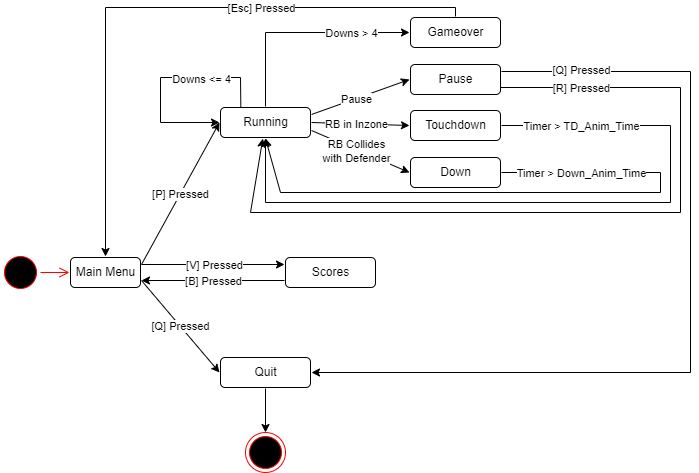

The diagram above was exported from draw.io. Its source (the exported page's mxGraphModel, read from the mxfile embedded in the PNG):
<mxGraphModel dx="1422" dy="743" grid="1" gridSize="10" guides="1" tooltips="1" connect="1" arrows="1" fold="1" page="1" pageScale="1" pageWidth="850" pageHeight="1100" math="0" shadow="0">
  <root>
    <mxCell id="0" />
    <mxCell id="1" parent="0" />
    <mxCell id="d_bacdQzeB7zI23g3dIl-1" value="" style="ellipse;html=1;shape=startState;fillColor=#000000;strokeColor=#ff0000;" parent="1" vertex="1">
      <mxGeometry x="30" y="315" width="40" height="40" as="geometry" />
    </mxCell>
    <mxCell id="d_bacdQzeB7zI23g3dIl-2" value="" style="edgeStyle=orthogonalEdgeStyle;html=1;verticalAlign=bottom;endArrow=open;endSize=8;strokeColor=#ff0000;rounded=0;exitX=1;exitY=0.5;exitDx=0;exitDy=0;entryX=0;entryY=0.5;entryDx=0;entryDy=0;" parent="1" source="d_bacdQzeB7zI23g3dIl-1" target="d_bacdQzeB7zI23g3dIl-4" edge="1">
      <mxGeometry relative="1" as="geometry">
        <mxPoint x="365" y="220" as="targetPoint" />
        <mxPoint x="345" y="180" as="sourcePoint" />
        <Array as="points">
          <mxPoint x="70" y="335" />
          <mxPoint x="70" y="335" />
        </Array>
      </mxGeometry>
    </mxCell>
    <mxCell id="d_bacdQzeB7zI23g3dIl-4" value="Main Menu" style="html=1;perimeterSpacing=1;rounded=1;" parent="1" vertex="1">
      <mxGeometry x="100" y="320" width="70" height="30" as="geometry" />
    </mxCell>
    <mxCell id="d_bacdQzeB7zI23g3dIl-5" value="Running" style="html=1;perimeterSpacing=1;rounded=1;" parent="1" vertex="1">
      <mxGeometry x="250" y="170" width="90" height="30" as="geometry" />
    </mxCell>
    <mxCell id="d_bacdQzeB7zI23g3dIl-6" value="Scores" style="html=1;perimeterSpacing=1;rounded=1;" parent="1" vertex="1">
      <mxGeometry x="315" y="320" width="90" height="30" as="geometry" />
    </mxCell>
    <mxCell id="d_bacdQzeB7zI23g3dIl-7" value="Quit" style="html=1;perimeterSpacing=1;rounded=1;" parent="1" vertex="1">
      <mxGeometry x="250" y="420" width="90" height="30" as="geometry" />
    </mxCell>
    <mxCell id="d_bacdQzeB7zI23g3dIl-8" value="Touchdown" style="html=1;perimeterSpacing=1;rounded=1;" parent="1" vertex="1">
      <mxGeometry x="440" y="173" width="90" height="30" as="geometry" />
    </mxCell>
    <mxCell id="d_bacdQzeB7zI23g3dIl-9" value="Pause" style="html=1;perimeterSpacing=1;rounded=1;" parent="1" vertex="1">
      <mxGeometry x="440" y="127" width="90" height="30" as="geometry" />
    </mxCell>
    <mxCell id="d_bacdQzeB7zI23g3dIl-10" value="Down" style="html=1;perimeterSpacing=1;rounded=1;" parent="1" vertex="1">
      <mxGeometry x="440" y="220" width="90" height="30" as="geometry" />
    </mxCell>
    <mxCell id="d_bacdQzeB7zI23g3dIl-11" value="Gameover" style="html=1;perimeterSpacing=1;rounded=1;" parent="1" vertex="1">
      <mxGeometry x="440" y="80" width="90" height="30" as="geometry" />
    </mxCell>
    <mxCell id="d_bacdQzeB7zI23g3dIl-12" value="" style="endArrow=classic;html=1;rounded=0;exitX=1;exitY=0.25;exitDx=0;exitDy=0;entryX=0;entryY=0.5;entryDx=0;entryDy=0;" parent="1" source="d_bacdQzeB7zI23g3dIl-4" target="d_bacdQzeB7zI23g3dIl-5" edge="1">
      <mxGeometry width="50" height="50" relative="1" as="geometry">
        <mxPoint x="170" y="245" as="sourcePoint" />
        <mxPoint x="220" y="195" as="targetPoint" />
        <Array as="points" />
      </mxGeometry>
    </mxCell>
    <mxCell id="d_bacdQzeB7zI23g3dIl-36" value="[P] Pressed" style="edgeLabel;html=1;align=center;verticalAlign=middle;resizable=0;points=[];" parent="d_bacdQzeB7zI23g3dIl-12" connectable="0" vertex="1">
      <mxGeometry relative="1" as="geometry">
        <mxPoint as="offset" />
      </mxGeometry>
    </mxCell>
    <mxCell id="d_bacdQzeB7zI23g3dIl-13" value="" style="ellipse;html=1;shape=endState;fillColor=#000000;strokeColor=#ff0000;rounded=1;" parent="1" vertex="1">
      <mxGeometry x="275" y="495" width="40" height="40" as="geometry" />
    </mxCell>
    <mxCell id="d_bacdQzeB7zI23g3dIl-14" value="" style="endArrow=classic;html=1;rounded=0;entryX=0.5;entryY=0;entryDx=0;entryDy=0;exitX=0.5;exitY=1;exitDx=0;exitDy=0;" parent="1" source="d_bacdQzeB7zI23g3dIl-7" target="d_bacdQzeB7zI23g3dIl-13" edge="1">
      <mxGeometry width="50" height="50" relative="1" as="geometry">
        <mxPoint x="220" y="575" as="sourcePoint" />
        <mxPoint x="270" y="525" as="targetPoint" />
      </mxGeometry>
    </mxCell>
    <mxCell id="d_bacdQzeB7zI23g3dIl-15" value="" style="endArrow=classic;html=1;rounded=0;entryX=0;entryY=0.25;entryDx=0;entryDy=0;exitX=1;exitY=0.25;exitDx=0;exitDy=0;" parent="1" source="d_bacdQzeB7zI23g3dIl-4" target="d_bacdQzeB7zI23g3dIl-6" edge="1">
      <mxGeometry width="50" height="50" relative="1" as="geometry">
        <mxPoint x="160" y="485" as="sourcePoint" />
        <mxPoint x="210" y="435" as="targetPoint" />
      </mxGeometry>
    </mxCell>
    <mxCell id="d_bacdQzeB7zI23g3dIl-35" value="[V] Pressed" style="edgeLabel;html=1;align=center;verticalAlign=middle;resizable=0;points=[];" parent="d_bacdQzeB7zI23g3dIl-15" connectable="0" vertex="1">
      <mxGeometry relative="1" as="geometry">
        <mxPoint as="offset" />
      </mxGeometry>
    </mxCell>
    <mxCell id="d_bacdQzeB7zI23g3dIl-16" value="" style="endArrow=classic;html=1;rounded=0;entryX=0;entryY=0.5;entryDx=0;entryDy=0;exitX=1;exitY=0.75;exitDx=0;exitDy=0;" parent="1" source="d_bacdQzeB7zI23g3dIl-4" target="d_bacdQzeB7zI23g3dIl-7" edge="1">
      <mxGeometry width="50" height="50" relative="1" as="geometry">
        <mxPoint x="181" y="309.9999999999999" as="sourcePoint" />
        <mxPoint x="249" y="289.9999999999999" as="targetPoint" />
      </mxGeometry>
    </mxCell>
    <mxCell id="d_bacdQzeB7zI23g3dIl-37" value="[Q] Pressed" style="edgeLabel;html=1;align=center;verticalAlign=middle;resizable=0;points=[];" parent="d_bacdQzeB7zI23g3dIl-16" connectable="0" vertex="1">
      <mxGeometry relative="1" as="geometry">
        <mxPoint as="offset" />
      </mxGeometry>
    </mxCell>
    <mxCell id="d_bacdQzeB7zI23g3dIl-17" value="" style="endArrow=classic;html=1;rounded=0;entryX=0;entryY=0.5;entryDx=0;entryDy=0;exitX=1;exitY=0.25;exitDx=0;exitDy=0;" parent="1" source="d_bacdQzeB7zI23g3dIl-5" target="d_bacdQzeB7zI23g3dIl-9" edge="1">
      <mxGeometry width="50" height="50" relative="1" as="geometry">
        <mxPoint x="341" y="155" as="sourcePoint" />
        <mxPoint x="380" y="215" as="targetPoint" />
      </mxGeometry>
    </mxCell>
    <mxCell id="d_bacdQzeB7zI23g3dIl-30" value="Pause" style="edgeLabel;html=1;align=center;verticalAlign=middle;resizable=0;points=[];" parent="d_bacdQzeB7zI23g3dIl-17" connectable="0" vertex="1">
      <mxGeometry x="-0.1053" relative="1" as="geometry">
        <mxPoint as="offset" />
      </mxGeometry>
    </mxCell>
    <mxCell id="d_bacdQzeB7zI23g3dIl-18" value="" style="endArrow=classic;html=1;rounded=0;exitX=1;exitY=0.5;exitDx=0;exitDy=0;entryX=0;entryY=0.5;entryDx=0;entryDy=0;" parent="1" source="d_bacdQzeB7zI23g3dIl-5" target="d_bacdQzeB7zI23g3dIl-8" edge="1">
      <mxGeometry width="50" height="50" relative="1" as="geometry">
        <mxPoint x="341" y="185" as="sourcePoint" />
        <mxPoint x="390" y="225" as="targetPoint" />
      </mxGeometry>
    </mxCell>
    <mxCell id="d_bacdQzeB7zI23g3dIl-31" value="RB in Inzone" style="edgeLabel;html=1;align=center;verticalAlign=middle;resizable=0;points=[];" parent="d_bacdQzeB7zI23g3dIl-18" connectable="0" vertex="1">
      <mxGeometry x="-0.07" relative="1" as="geometry">
        <mxPoint x="-1" as="offset" />
      </mxGeometry>
    </mxCell>
    <mxCell id="d_bacdQzeB7zI23g3dIl-19" value="" style="endArrow=classic;html=1;rounded=0;exitX=1;exitY=0.5;exitDx=0;exitDy=0;entryX=0.5;entryY=1;entryDx=0;entryDy=0;" parent="1" source="d_bacdQzeB7zI23g3dIl-8" target="d_bacdQzeB7zI23g3dIl-5" edge="1">
      <mxGeometry width="50" height="50" relative="1" as="geometry">
        <mxPoint x="360" y="295" as="sourcePoint" />
        <mxPoint x="295" y="185" as="targetPoint" />
        <Array as="points">
          <mxPoint x="700" y="188" />
          <mxPoint x="700" y="265" />
          <mxPoint x="295" y="265" />
        </Array>
      </mxGeometry>
    </mxCell>
    <mxCell id="d_bacdQzeB7zI23g3dIl-21" value="Timer &amp;gt; TD_Anim_Time" style="edgeLabel;html=1;align=center;verticalAlign=middle;resizable=0;points=[];" parent="d_bacdQzeB7zI23g3dIl-19" connectable="0" vertex="1">
      <mxGeometry relative="1" as="geometry">
        <mxPoint x="22" y="-77" as="offset" />
      </mxGeometry>
    </mxCell>
    <mxCell id="d_bacdQzeB7zI23g3dIl-20" value="" style="endArrow=classic;html=1;rounded=0;exitX=1;exitY=0.5;exitDx=0;exitDy=0;entryX=0.5;entryY=1;entryDx=0;entryDy=0;" parent="1" source="d_bacdQzeB7zI23g3dIl-10" target="d_bacdQzeB7zI23g3dIl-5" edge="1">
      <mxGeometry width="50" height="50" relative="1" as="geometry">
        <mxPoint x="541" y="195" as="sourcePoint" />
        <mxPoint x="295" y="201" as="targetPoint" />
        <Array as="points">
          <mxPoint x="690" y="235" />
          <mxPoint x="690" y="255" />
          <mxPoint x="310" y="255" />
        </Array>
      </mxGeometry>
    </mxCell>
    <mxCell id="d_bacdQzeB7zI23g3dIl-29" value="Timer &amp;gt; Down_Anim_Time" style="edgeLabel;html=1;align=center;verticalAlign=middle;resizable=0;points=[];" parent="d_bacdQzeB7zI23g3dIl-20" connectable="0" vertex="1">
      <mxGeometry relative="1" as="geometry">
        <mxPoint x="49" y="-20" as="offset" />
      </mxGeometry>
    </mxCell>
    <mxCell id="d_bacdQzeB7zI23g3dIl-22" value="" style="endArrow=classic;html=1;rounded=0;exitX=0.989;exitY=0.75;exitDx=0;exitDy=0;exitPerimeter=0;" parent="1" source="d_bacdQzeB7zI23g3dIl-9" target="d_bacdQzeB7zI23g3dIl-5" edge="1">
      <mxGeometry width="50" height="50" relative="1" as="geometry">
        <mxPoint x="541" y="195" as="sourcePoint" />
        <mxPoint x="295" y="201" as="targetPoint" />
        <Array as="points">
          <mxPoint x="710" y="150" />
          <mxPoint x="710" y="275" />
          <mxPoint x="280" y="275" />
        </Array>
      </mxGeometry>
    </mxCell>
    <mxCell id="d_bacdQzeB7zI23g3dIl-23" value="[R] Pressed" style="edgeLabel;html=1;align=center;verticalAlign=middle;resizable=0;points=[];" parent="d_bacdQzeB7zI23g3dIl-22" connectable="0" vertex="1">
      <mxGeometry relative="1" as="geometry">
        <mxPoint y="-125" as="offset" />
      </mxGeometry>
    </mxCell>
    <mxCell id="d_bacdQzeB7zI23g3dIl-24" value="" style="endArrow=classic;html=1;rounded=0;entryX=0;entryY=0.5;entryDx=0;entryDy=0;exitX=1;exitY=0.75;exitDx=0;exitDy=0;" parent="1" source="d_bacdQzeB7zI23g3dIl-5" target="d_bacdQzeB7zI23g3dIl-10" edge="1">
      <mxGeometry width="50" height="50" relative="1" as="geometry">
        <mxPoint x="340" y="175" as="sourcePoint" />
        <mxPoint x="449" y="195" as="targetPoint" />
      </mxGeometry>
    </mxCell>
    <mxCell id="d_bacdQzeB7zI23g3dIl-32" value="RB Collides&lt;br&gt;with Defender" style="edgeLabel;html=1;align=center;verticalAlign=middle;resizable=0;points=[];" parent="d_bacdQzeB7zI23g3dIl-24" connectable="0" vertex="1">
      <mxGeometry relative="1" as="geometry">
        <mxPoint x="-4" as="offset" />
      </mxGeometry>
    </mxCell>
    <mxCell id="d_bacdQzeB7zI23g3dIl-25" value="" style="endArrow=classic;html=1;rounded=0;entryX=0;entryY=0.5;entryDx=0;entryDy=0;exitX=0.5;exitY=0;exitDx=0;exitDy=0;" parent="1" source="d_bacdQzeB7zI23g3dIl-5" target="d_bacdQzeB7zI23g3dIl-11" edge="1">
      <mxGeometry width="50" height="50" relative="1" as="geometry">
        <mxPoint x="351" y="186.99999999999994" as="sourcePoint" />
        <mxPoint x="449.0000000000002" y="160" as="targetPoint" />
        <Array as="points">
          <mxPoint x="295" y="95" />
        </Array>
      </mxGeometry>
    </mxCell>
    <mxCell id="d_bacdQzeB7zI23g3dIl-38" value="Downs &amp;gt; 4" style="edgeLabel;html=1;align=center;verticalAlign=middle;resizable=0;points=[];" parent="d_bacdQzeB7zI23g3dIl-25" connectable="0" vertex="1">
      <mxGeometry relative="1" as="geometry">
        <mxPoint x="50" as="offset" />
      </mxGeometry>
    </mxCell>
    <mxCell id="d_bacdQzeB7zI23g3dIl-26" value="" style="endArrow=classic;html=1;rounded=0;entryX=0.5;entryY=0;entryDx=0;entryDy=0;exitX=0.5;exitY=0;exitDx=0;exitDy=0;" parent="1" source="d_bacdQzeB7zI23g3dIl-11" target="d_bacdQzeB7zI23g3dIl-4" edge="1">
      <mxGeometry width="50" height="50" relative="1" as="geometry">
        <mxPoint x="305" y="179" as="sourcePoint" />
        <mxPoint x="449" y="125" as="targetPoint" />
        <Array as="points">
          <mxPoint x="485" y="70" />
          <mxPoint x="135" y="70" />
        </Array>
      </mxGeometry>
    </mxCell>
    <mxCell id="d_bacdQzeB7zI23g3dIl-43" value="[Esc] Pressed" style="edgeLabel;html=1;align=center;verticalAlign=middle;resizable=0;points=[];" parent="d_bacdQzeB7zI23g3dIl-26" connectable="0" vertex="1">
      <mxGeometry relative="1" as="geometry">
        <mxPoint x="100" as="offset" />
      </mxGeometry>
    </mxCell>
    <mxCell id="d_bacdQzeB7zI23g3dIl-33" value="" style="endArrow=classic;html=1;rounded=0;entryX=1;entryY=0.75;entryDx=0;entryDy=0;exitX=0;exitY=0.75;exitDx=0;exitDy=0;" parent="1" source="d_bacdQzeB7zI23g3dIl-6" target="d_bacdQzeB7zI23g3dIl-4" edge="1">
      <mxGeometry width="50" height="50" relative="1" as="geometry">
        <mxPoint x="280" y="340" as="sourcePoint" />
        <mxPoint x="258.9999999999999" y="310.00000000000006" as="targetPoint" />
      </mxGeometry>
    </mxCell>
    <mxCell id="d_bacdQzeB7zI23g3dIl-39" value="[B] Pressed" style="edgeLabel;html=1;align=center;verticalAlign=middle;resizable=0;points=[];" parent="d_bacdQzeB7zI23g3dIl-33" connectable="0" vertex="1">
      <mxGeometry relative="1" as="geometry">
        <mxPoint as="offset" />
      </mxGeometry>
    </mxCell>
    <mxCell id="d_bacdQzeB7zI23g3dIl-40" value="" style="endArrow=classic;html=1;rounded=0;exitX=1;exitY=0.25;exitDx=0;exitDy=0;entryX=1;entryY=0.5;entryDx=0;entryDy=0;" parent="1" source="d_bacdQzeB7zI23g3dIl-9" target="d_bacdQzeB7zI23g3dIl-7" edge="1">
      <mxGeometry width="50" height="50" relative="1" as="geometry">
        <mxPoint x="690" y="120" as="sourcePoint" />
        <mxPoint x="740" y="70" as="targetPoint" />
        <Array as="points">
          <mxPoint x="720" y="134" />
          <mxPoint x="720" y="435" />
        </Array>
      </mxGeometry>
    </mxCell>
    <mxCell id="d_bacdQzeB7zI23g3dIl-44" value="[Q] Pressed" style="edgeLabel;html=1;align=center;verticalAlign=middle;resizable=0;points=[];" parent="d_bacdQzeB7zI23g3dIl-40" connectable="0" vertex="1">
      <mxGeometry x="-0.8086" y="2" relative="1" as="geometry">
        <mxPoint x="-4" as="offset" />
      </mxGeometry>
    </mxCell>
    <mxCell id="d_bacdQzeB7zI23g3dIl-41" value="" style="endArrow=classic;html=1;rounded=0;entryX=0;entryY=0.5;entryDx=0;entryDy=0;exitX=0.232;exitY=0.031;exitDx=0;exitDy=0;startSize=6;exitPerimeter=0;" parent="1" source="d_bacdQzeB7zI23g3dIl-5" target="d_bacdQzeB7zI23g3dIl-5" edge="1">
      <mxGeometry width="50" height="50" relative="1" as="geometry">
        <mxPoint x="305" y="178.9999999999999" as="sourcePoint" />
        <mxPoint x="449" y="105" as="targetPoint" />
        <Array as="points">
          <mxPoint x="270" y="140" />
          <mxPoint x="190" y="140" />
          <mxPoint x="190" y="185" />
        </Array>
      </mxGeometry>
    </mxCell>
    <mxCell id="d_bacdQzeB7zI23g3dIl-42" value="Downs &amp;lt;= 4" style="edgeLabel;html=1;align=center;verticalAlign=middle;resizable=0;points=[];" parent="d_bacdQzeB7zI23g3dIl-41" connectable="0" vertex="1">
      <mxGeometry x="0.2534" y="-1" relative="1" as="geometry">
        <mxPoint x="41" y="-23" as="offset" />
      </mxGeometry>
    </mxCell>
  </root>
</mxGraphModel>